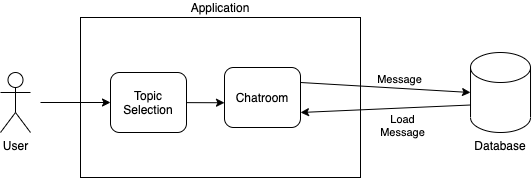

The diagram above was exported from draw.io. Its source (the exported page's mxGraphModel, read from the mxfile embedded in the PNG):
<mxGraphModel dx="946" dy="546" grid="1" gridSize="10" guides="1" tooltips="1" connect="1" arrows="1" fold="1" page="1" pageScale="1" pageWidth="827" pageHeight="1169" math="0" shadow="0">
  <root>
    <mxCell id="WIyWlLk6GJQsqaUBKTNV-0" />
    <mxCell id="WIyWlLk6GJQsqaUBKTNV-1" parent="WIyWlLk6GJQsqaUBKTNV-0" />
    <mxCell id="4VgoLzRRDR5ZNTZY-HJB-0" value="User&lt;br&gt;" style="shape=umlActor;verticalLabelPosition=bottom;verticalAlign=top;html=1;outlineConnect=0;" vertex="1" parent="WIyWlLk6GJQsqaUBKTNV-1">
      <mxGeometry x="120" y="295" width="30" height="60" as="geometry" />
    </mxCell>
    <mxCell id="4VgoLzRRDR5ZNTZY-HJB-1" value="Application&lt;br&gt;" style="rounded=0;whiteSpace=wrap;html=1;labelPosition=center;verticalLabelPosition=top;align=center;verticalAlign=bottom;" vertex="1" parent="WIyWlLk6GJQsqaUBKTNV-1">
      <mxGeometry x="200" y="240" width="280" height="160" as="geometry" />
    </mxCell>
    <mxCell id="4VgoLzRRDR5ZNTZY-HJB-2" value="Database" style="shape=cylinder3;whiteSpace=wrap;html=1;boundedLbl=1;backgroundOutline=1;size=15;labelPosition=center;verticalLabelPosition=bottom;align=center;verticalAlign=top;" vertex="1" parent="WIyWlLk6GJQsqaUBKTNV-1">
      <mxGeometry x="590.02" y="275" width="60" height="80" as="geometry" />
    </mxCell>
    <mxCell id="4VgoLzRRDR5ZNTZY-HJB-5" value="Chatroom" style="rounded=1;whiteSpace=wrap;html=1;" vertex="1" parent="WIyWlLk6GJQsqaUBKTNV-1">
      <mxGeometry x="344" y="290" width="76" height="60" as="geometry" />
    </mxCell>
    <mxCell id="4VgoLzRRDR5ZNTZY-HJB-7" value="" style="endArrow=classic;html=1;entryX=0;entryY=0.5;entryDx=0;entryDy=0;" edge="1" parent="WIyWlLk6GJQsqaUBKTNV-1">
      <mxGeometry width="50" height="50" relative="1" as="geometry">
        <mxPoint x="160" y="325" as="sourcePoint" />
        <mxPoint x="230" y="325" as="targetPoint" />
      </mxGeometry>
    </mxCell>
    <mxCell id="4VgoLzRRDR5ZNTZY-HJB-10" value="" style="endArrow=classic;html=1;" edge="1" parent="WIyWlLk6GJQsqaUBKTNV-1">
      <mxGeometry width="50" height="50" relative="1" as="geometry">
        <mxPoint x="300" y="325.1107594936709" as="sourcePoint" />
        <mxPoint x="344" y="325.25" as="targetPoint" />
      </mxGeometry>
    </mxCell>
    <mxCell id="4VgoLzRRDR5ZNTZY-HJB-13" value="" style="endArrow=classic;html=1;entryX=0;entryY=0.5;entryDx=0;entryDy=0;entryPerimeter=0;exitX=1;exitY=0.25;exitDx=0;exitDy=0;" edge="1" parent="WIyWlLk6GJQsqaUBKTNV-1" source="4VgoLzRRDR5ZNTZY-HJB-5" target="4VgoLzRRDR5ZNTZY-HJB-2">
      <mxGeometry width="50" height="50" relative="1" as="geometry">
        <mxPoint x="414" y="310.0007594936709" as="sourcePoint" />
        <mxPoint x="458" y="310.14" as="targetPoint" />
      </mxGeometry>
    </mxCell>
    <mxCell id="4VgoLzRRDR5ZNTZY-HJB-14" value="Message" style="edgeLabel;html=1;align=center;verticalAlign=bottom;resizable=0;points=[];labelPosition=center;verticalLabelPosition=top;fontSize=11;" vertex="1" connectable="0" parent="4VgoLzRRDR5ZNTZY-HJB-13">
      <mxGeometry x="0.1625" y="1" relative="1" as="geometry">
        <mxPoint as="offset" />
      </mxGeometry>
    </mxCell>
    <mxCell id="4VgoLzRRDR5ZNTZY-HJB-19" value="" style="endArrow=classic;html=1;fontSize=11;exitX=0;exitY=0;exitDx=0;exitDy=52.5;exitPerimeter=0;entryX=1;entryY=0.75;entryDx=0;entryDy=0;" edge="1" parent="WIyWlLk6GJQsqaUBKTNV-1" source="4VgoLzRRDR5ZNTZY-HJB-2" target="4VgoLzRRDR5ZNTZY-HJB-5">
      <mxGeometry width="50" height="50" relative="1" as="geometry">
        <mxPoint x="380" y="390" as="sourcePoint" />
        <mxPoint x="430" y="340" as="targetPoint" />
      </mxGeometry>
    </mxCell>
    <mxCell id="4VgoLzRRDR5ZNTZY-HJB-20" value="Load&lt;br&gt;Message" style="edgeLabel;html=1;align=center;verticalAlign=middle;resizable=0;points=[];fontSize=11;" vertex="1" connectable="0" parent="4VgoLzRRDR5ZNTZY-HJB-19">
      <mxGeometry x="-0.2212" y="-1" relative="1" as="geometry">
        <mxPoint x="-3" y="18" as="offset" />
      </mxGeometry>
    </mxCell>
    <mxCell id="4VgoLzRRDR5ZNTZY-HJB-22" value="Topic&lt;br&gt;Selection" style="rounded=1;whiteSpace=wrap;html=1;" vertex="1" parent="WIyWlLk6GJQsqaUBKTNV-1">
      <mxGeometry x="230" y="295" width="76" height="60" as="geometry" />
    </mxCell>
  </root>
</mxGraphModel>